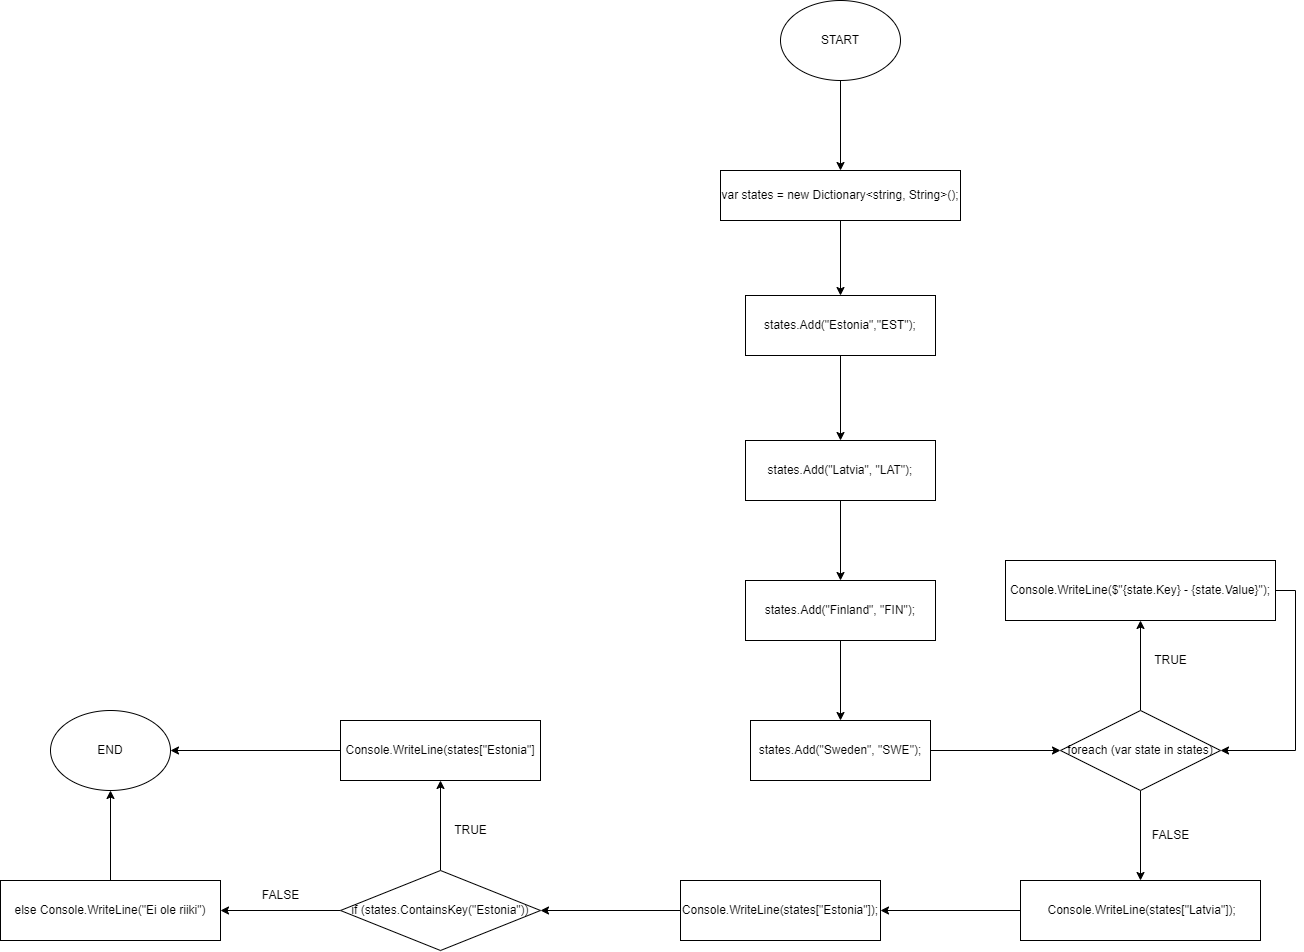

The diagram above was exported from draw.io. Its source (the exported page's mxGraphModel, read from the mxfile embedded in the PNG):
<mxGraphModel dx="2791" dy="1154" grid="1" gridSize="10" guides="1" tooltips="1" connect="1" arrows="1" fold="1" page="1" pageScale="1" pageWidth="827" pageHeight="1169" math="0" shadow="0">
  <root>
    <mxCell id="0" />
    <mxCell id="1" parent="0" />
    <mxCell id="nau3kjKRJsKbqYPeX9fP-3" value="" style="edgeStyle=orthogonalEdgeStyle;rounded=0;orthogonalLoop=1;jettySize=auto;html=1;" edge="1" parent="1" source="nau3kjKRJsKbqYPeX9fP-1" target="nau3kjKRJsKbqYPeX9fP-2">
      <mxGeometry relative="1" as="geometry" />
    </mxCell>
    <mxCell id="nau3kjKRJsKbqYPeX9fP-1" value="START" style="ellipse;whiteSpace=wrap;html=1;" vertex="1" parent="1">
      <mxGeometry x="350" y="570" width="120" height="80" as="geometry" />
    </mxCell>
    <mxCell id="nau3kjKRJsKbqYPeX9fP-7" value="" style="edgeStyle=orthogonalEdgeStyle;rounded=0;orthogonalLoop=1;jettySize=auto;html=1;" edge="1" parent="1" source="nau3kjKRJsKbqYPeX9fP-2" target="nau3kjKRJsKbqYPeX9fP-6">
      <mxGeometry relative="1" as="geometry" />
    </mxCell>
    <mxCell id="nau3kjKRJsKbqYPeX9fP-2" value="var states = new Dictionary&amp;lt;string, String&amp;gt;();" style="whiteSpace=wrap;html=1;" vertex="1" parent="1">
      <mxGeometry x="290" y="740" width="240" height="50" as="geometry" />
    </mxCell>
    <mxCell id="nau3kjKRJsKbqYPeX9fP-10" value="" style="edgeStyle=orthogonalEdgeStyle;rounded=0;orthogonalLoop=1;jettySize=auto;html=1;" edge="1" parent="1" source="nau3kjKRJsKbqYPeX9fP-6" target="nau3kjKRJsKbqYPeX9fP-9">
      <mxGeometry relative="1" as="geometry" />
    </mxCell>
    <mxCell id="nau3kjKRJsKbqYPeX9fP-6" value="states.Add(&quot;Estonia&quot;,&quot;EST&quot;);" style="whiteSpace=wrap;html=1;" vertex="1" parent="1">
      <mxGeometry x="315" y="865" width="190" height="60" as="geometry" />
    </mxCell>
    <mxCell id="nau3kjKRJsKbqYPeX9fP-12" value="" style="edgeStyle=orthogonalEdgeStyle;rounded=0;orthogonalLoop=1;jettySize=auto;html=1;" edge="1" parent="1" source="nau3kjKRJsKbqYPeX9fP-9" target="nau3kjKRJsKbqYPeX9fP-11">
      <mxGeometry relative="1" as="geometry" />
    </mxCell>
    <mxCell id="nau3kjKRJsKbqYPeX9fP-9" value="states.Add(&quot;Latvia&quot;, &quot;LAT&quot;);" style="whiteSpace=wrap;html=1;" vertex="1" parent="1">
      <mxGeometry x="315" y="1010" width="190" height="60" as="geometry" />
    </mxCell>
    <mxCell id="nau3kjKRJsKbqYPeX9fP-14" value="" style="edgeStyle=orthogonalEdgeStyle;rounded=0;orthogonalLoop=1;jettySize=auto;html=1;" edge="1" parent="1" source="nau3kjKRJsKbqYPeX9fP-11" target="nau3kjKRJsKbqYPeX9fP-13">
      <mxGeometry relative="1" as="geometry" />
    </mxCell>
    <mxCell id="nau3kjKRJsKbqYPeX9fP-11" value="states.Add(&quot;Finland&quot;, &quot;FIN&quot;);" style="whiteSpace=wrap;html=1;" vertex="1" parent="1">
      <mxGeometry x="315" y="1150" width="190" height="60" as="geometry" />
    </mxCell>
    <mxCell id="nau3kjKRJsKbqYPeX9fP-16" value="" style="edgeStyle=orthogonalEdgeStyle;rounded=0;orthogonalLoop=1;jettySize=auto;html=1;" edge="1" parent="1" source="nau3kjKRJsKbqYPeX9fP-13" target="nau3kjKRJsKbqYPeX9fP-15">
      <mxGeometry relative="1" as="geometry" />
    </mxCell>
    <mxCell id="nau3kjKRJsKbqYPeX9fP-13" value="states.Add(&quot;Sweden&quot;, &quot;SWE&quot;);" style="whiteSpace=wrap;html=1;" vertex="1" parent="1">
      <mxGeometry x="320" y="1290" width="180" height="60" as="geometry" />
    </mxCell>
    <mxCell id="nau3kjKRJsKbqYPeX9fP-18" value="" style="edgeStyle=orthogonalEdgeStyle;rounded=0;orthogonalLoop=1;jettySize=auto;html=1;" edge="1" parent="1" source="nau3kjKRJsKbqYPeX9fP-15" target="nau3kjKRJsKbqYPeX9fP-17">
      <mxGeometry relative="1" as="geometry" />
    </mxCell>
    <mxCell id="nau3kjKRJsKbqYPeX9fP-22" value="" style="edgeStyle=orthogonalEdgeStyle;rounded=0;orthogonalLoop=1;jettySize=auto;html=1;" edge="1" parent="1" source="nau3kjKRJsKbqYPeX9fP-15" target="nau3kjKRJsKbqYPeX9fP-21">
      <mxGeometry relative="1" as="geometry" />
    </mxCell>
    <mxCell id="nau3kjKRJsKbqYPeX9fP-15" value="foreach (var state in states)" style="rhombus;whiteSpace=wrap;html=1;" vertex="1" parent="1">
      <mxGeometry x="630" y="1280" width="160" height="80" as="geometry" />
    </mxCell>
    <mxCell id="nau3kjKRJsKbqYPeX9fP-19" style="edgeStyle=orthogonalEdgeStyle;rounded=0;orthogonalLoop=1;jettySize=auto;html=1;entryX=1;entryY=0.5;entryDx=0;entryDy=0;" edge="1" parent="1" source="nau3kjKRJsKbqYPeX9fP-17" target="nau3kjKRJsKbqYPeX9fP-15">
      <mxGeometry relative="1" as="geometry">
        <Array as="points">
          <mxPoint x="865" y="1160" />
          <mxPoint x="865" y="1320" />
        </Array>
      </mxGeometry>
    </mxCell>
    <mxCell id="nau3kjKRJsKbqYPeX9fP-17" value="Console.WriteLine($&quot;{state.Key} - {state.Value}&quot;);" style="whiteSpace=wrap;html=1;" vertex="1" parent="1">
      <mxGeometry x="575" y="1130" width="270" height="60" as="geometry" />
    </mxCell>
    <mxCell id="nau3kjKRJsKbqYPeX9fP-20" value="TRUE" style="text;html=1;align=center;verticalAlign=middle;resizable=0;points=[];autosize=1;strokeColor=none;fillColor=none;" vertex="1" parent="1">
      <mxGeometry x="710" y="1215" width="60" height="30" as="geometry" />
    </mxCell>
    <mxCell id="nau3kjKRJsKbqYPeX9fP-24" value="" style="edgeStyle=orthogonalEdgeStyle;rounded=0;orthogonalLoop=1;jettySize=auto;html=1;" edge="1" parent="1" source="nau3kjKRJsKbqYPeX9fP-21" target="nau3kjKRJsKbqYPeX9fP-23">
      <mxGeometry relative="1" as="geometry" />
    </mxCell>
    <mxCell id="nau3kjKRJsKbqYPeX9fP-21" value="&amp;nbsp;Console.WriteLine(states[&quot;Latvia&quot;]);" style="whiteSpace=wrap;html=1;" vertex="1" parent="1">
      <mxGeometry x="590" y="1450" width="240" height="60" as="geometry" />
    </mxCell>
    <mxCell id="nau3kjKRJsKbqYPeX9fP-26" value="" style="edgeStyle=orthogonalEdgeStyle;rounded=0;orthogonalLoop=1;jettySize=auto;html=1;" edge="1" parent="1" source="nau3kjKRJsKbqYPeX9fP-23" target="nau3kjKRJsKbqYPeX9fP-25">
      <mxGeometry relative="1" as="geometry" />
    </mxCell>
    <mxCell id="nau3kjKRJsKbqYPeX9fP-23" value="Console.WriteLine(states[&quot;Estonia&quot;]);" style="whiteSpace=wrap;html=1;" vertex="1" parent="1">
      <mxGeometry x="250" y="1450" width="200" height="60" as="geometry" />
    </mxCell>
    <mxCell id="nau3kjKRJsKbqYPeX9fP-28" value="" style="edgeStyle=orthogonalEdgeStyle;rounded=0;orthogonalLoop=1;jettySize=auto;html=1;" edge="1" parent="1" source="nau3kjKRJsKbqYPeX9fP-25" target="nau3kjKRJsKbqYPeX9fP-27">
      <mxGeometry relative="1" as="geometry" />
    </mxCell>
    <mxCell id="nau3kjKRJsKbqYPeX9fP-30" value="" style="edgeStyle=orthogonalEdgeStyle;rounded=0;orthogonalLoop=1;jettySize=auto;html=1;" edge="1" parent="1" source="nau3kjKRJsKbqYPeX9fP-25" target="nau3kjKRJsKbqYPeX9fP-29">
      <mxGeometry relative="1" as="geometry" />
    </mxCell>
    <mxCell id="nau3kjKRJsKbqYPeX9fP-25" value="if (states.ContainsKey(&quot;Estonia&quot;))" style="rhombus;whiteSpace=wrap;html=1;" vertex="1" parent="1">
      <mxGeometry x="-90" y="1440" width="200" height="80" as="geometry" />
    </mxCell>
    <mxCell id="nau3kjKRJsKbqYPeX9fP-33" style="edgeStyle=orthogonalEdgeStyle;rounded=0;orthogonalLoop=1;jettySize=auto;html=1;entryX=1;entryY=0.5;entryDx=0;entryDy=0;" edge="1" parent="1" source="nau3kjKRJsKbqYPeX9fP-27" target="nau3kjKRJsKbqYPeX9fP-31">
      <mxGeometry relative="1" as="geometry" />
    </mxCell>
    <mxCell id="nau3kjKRJsKbqYPeX9fP-27" value="Console.WriteLine(states[&quot;Estonia&quot;]" style="whiteSpace=wrap;html=1;" vertex="1" parent="1">
      <mxGeometry x="-90" y="1290" width="200" height="60" as="geometry" />
    </mxCell>
    <mxCell id="nau3kjKRJsKbqYPeX9fP-32" style="edgeStyle=orthogonalEdgeStyle;rounded=0;orthogonalLoop=1;jettySize=auto;html=1;entryX=0.5;entryY=1;entryDx=0;entryDy=0;" edge="1" parent="1" source="nau3kjKRJsKbqYPeX9fP-29" target="nau3kjKRJsKbqYPeX9fP-31">
      <mxGeometry relative="1" as="geometry" />
    </mxCell>
    <mxCell id="nau3kjKRJsKbqYPeX9fP-29" value="else Console.WriteLine(&quot;Ei ole riiki&quot;)" style="whiteSpace=wrap;html=1;" vertex="1" parent="1">
      <mxGeometry x="-430" y="1450" width="220" height="60" as="geometry" />
    </mxCell>
    <mxCell id="nau3kjKRJsKbqYPeX9fP-31" value="END" style="ellipse;whiteSpace=wrap;html=1;" vertex="1" parent="1">
      <mxGeometry x="-380" y="1280" width="120" height="80" as="geometry" />
    </mxCell>
    <mxCell id="nau3kjKRJsKbqYPeX9fP-34" value="FALSE" style="text;html=1;align=center;verticalAlign=middle;resizable=0;points=[];autosize=1;strokeColor=none;fillColor=none;" vertex="1" parent="1">
      <mxGeometry x="710" y="1390" width="60" height="30" as="geometry" />
    </mxCell>
    <mxCell id="nau3kjKRJsKbqYPeX9fP-35" value="TRUE" style="text;html=1;align=center;verticalAlign=middle;resizable=0;points=[];autosize=1;strokeColor=none;fillColor=none;" vertex="1" parent="1">
      <mxGeometry x="10" y="1385" width="60" height="30" as="geometry" />
    </mxCell>
    <mxCell id="nau3kjKRJsKbqYPeX9fP-36" value="FALSE" style="text;html=1;align=center;verticalAlign=middle;resizable=0;points=[];autosize=1;strokeColor=none;fillColor=none;" vertex="1" parent="1">
      <mxGeometry x="-180" y="1450" width="60" height="30" as="geometry" />
    </mxCell>
  </root>
</mxGraphModel>